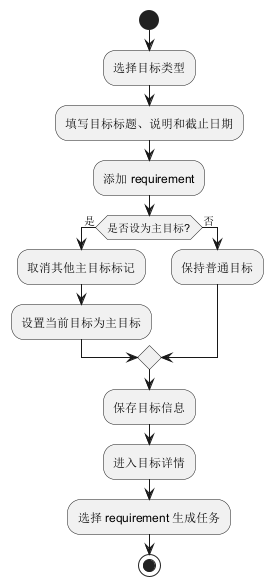

The diagram above was rendered by PlantUML. Its source (embedded in the PNG):
@startuml
start
:选择目标类型;
:填写目标标题、说明和截止日期;
:添加 requirement;
if (是否设为主目标?) then (是)
  :取消其他主目标标记;
  :设置当前目标为主目标;
else (否)
  :保持普通目标;
endif
:保存目标信息;
:进入目标详情;
:选择 requirement 生成任务;
stop
@enduml